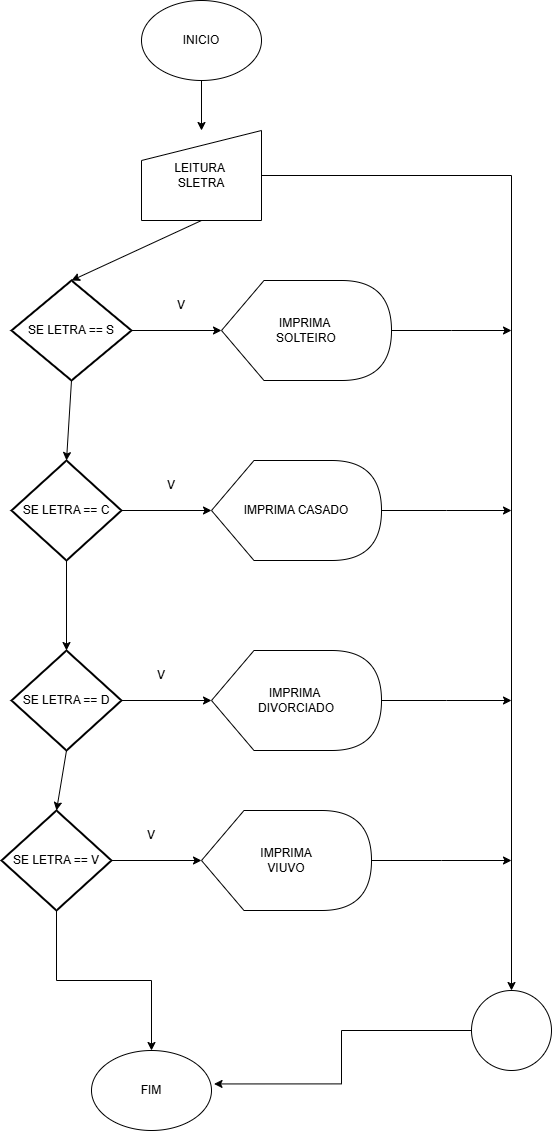

The diagram above was exported from draw.io. Its source (the exported page's mxGraphModel, read from the mxfile embedded in the PNG):
<mxGraphModel dx="1191" dy="662" grid="1" gridSize="10" guides="1" tooltips="1" connect="1" arrows="1" fold="1" page="1" pageScale="1" pageWidth="827" pageHeight="1169" math="0" shadow="0">
  <root>
    <mxCell id="0" />
    <mxCell id="1" parent="0" />
    <mxCell id="OngWdlI8oQUr8FLLWuVA-1" value="INICIO" style="ellipse;whiteSpace=wrap;html=1;" vertex="1" parent="1">
      <mxGeometry x="310" y="60" width="120" height="80" as="geometry" />
    </mxCell>
    <mxCell id="OngWdlI8oQUr8FLLWuVA-2" value="" style="endArrow=classic;html=1;rounded=0;exitX=0.5;exitY=1;exitDx=0;exitDy=0;" edge="1" parent="1" source="OngWdlI8oQUr8FLLWuVA-1">
      <mxGeometry width="50" height="50" relative="1" as="geometry">
        <mxPoint x="320" y="250" as="sourcePoint" />
        <mxPoint x="370" y="190" as="targetPoint" />
      </mxGeometry>
    </mxCell>
    <mxCell id="OngWdlI8oQUr8FLLWuVA-31" style="edgeStyle=orthogonalEdgeStyle;rounded=0;orthogonalLoop=1;jettySize=auto;html=1;exitX=1;exitY=0.5;exitDx=0;exitDy=0;exitPerimeter=0;" edge="1" parent="1" source="OngWdlI8oQUr8FLLWuVA-5">
      <mxGeometry relative="1" as="geometry">
        <mxPoint x="680" y="390" as="targetPoint" />
      </mxGeometry>
    </mxCell>
    <mxCell id="OngWdlI8oQUr8FLLWuVA-5" value="IMPRIMA&amp;nbsp;&lt;div&gt;SOLTEIRO&lt;/div&gt;" style="shape=display;whiteSpace=wrap;html=1;" vertex="1" parent="1">
      <mxGeometry x="390" y="340" width="170" height="100" as="geometry" />
    </mxCell>
    <mxCell id="OngWdlI8oQUr8FLLWuVA-30" style="edgeStyle=orthogonalEdgeStyle;rounded=0;orthogonalLoop=1;jettySize=auto;html=1;exitX=1;exitY=0.5;exitDx=0;exitDy=0;entryX=0.5;entryY=0;entryDx=0;entryDy=0;" edge="1" parent="1" source="OngWdlI8oQUr8FLLWuVA-6" target="OngWdlI8oQUr8FLLWuVA-23">
      <mxGeometry relative="1" as="geometry" />
    </mxCell>
    <mxCell id="OngWdlI8oQUr8FLLWuVA-6" value="LEITURA&amp;nbsp;&lt;div&gt;SLETRA&lt;/div&gt;" style="shape=manualInput;whiteSpace=wrap;html=1;" vertex="1" parent="1">
      <mxGeometry x="310" y="190" width="120" height="90" as="geometry" />
    </mxCell>
    <mxCell id="OngWdlI8oQUr8FLLWuVA-7" value="SE LETRA == S" style="strokeWidth=2;html=1;shape=mxgraph.flowchart.decision;whiteSpace=wrap;" vertex="1" parent="1">
      <mxGeometry x="180" y="340" width="120" height="100" as="geometry" />
    </mxCell>
    <mxCell id="OngWdlI8oQUr8FLLWuVA-8" value="" style="endArrow=classic;html=1;rounded=0;exitX=0.5;exitY=1;exitDx=0;exitDy=0;entryX=0.5;entryY=0;entryDx=0;entryDy=0;entryPerimeter=0;" edge="1" parent="1" source="OngWdlI8oQUr8FLLWuVA-6" target="OngWdlI8oQUr8FLLWuVA-7">
      <mxGeometry width="50" height="50" relative="1" as="geometry">
        <mxPoint x="390" y="370" as="sourcePoint" />
        <mxPoint x="440" y="320" as="targetPoint" />
      </mxGeometry>
    </mxCell>
    <mxCell id="OngWdlI8oQUr8FLLWuVA-9" value="" style="endArrow=classic;html=1;rounded=0;exitX=1;exitY=0.5;exitDx=0;exitDy=0;exitPerimeter=0;entryX=0;entryY=0.5;entryDx=0;entryDy=0;entryPerimeter=0;" edge="1" parent="1" source="OngWdlI8oQUr8FLLWuVA-7" target="OngWdlI8oQUr8FLLWuVA-5">
      <mxGeometry width="50" height="50" relative="1" as="geometry">
        <mxPoint x="330" y="510" as="sourcePoint" />
        <mxPoint x="380" y="460" as="targetPoint" />
      </mxGeometry>
    </mxCell>
    <mxCell id="OngWdlI8oQUr8FLLWuVA-32" style="edgeStyle=orthogonalEdgeStyle;rounded=0;orthogonalLoop=1;jettySize=auto;html=1;exitX=1;exitY=0.5;exitDx=0;exitDy=0;exitPerimeter=0;" edge="1" parent="1" source="OngWdlI8oQUr8FLLWuVA-13">
      <mxGeometry relative="1" as="geometry">
        <mxPoint x="680" y="570" as="targetPoint" />
      </mxGeometry>
    </mxCell>
    <mxCell id="OngWdlI8oQUr8FLLWuVA-13" value="IMPRIMA CASADO" style="shape=display;whiteSpace=wrap;html=1;" vertex="1" parent="1">
      <mxGeometry x="380" y="520" width="170" height="100" as="geometry" />
    </mxCell>
    <mxCell id="OngWdlI8oQUr8FLLWuVA-14" value="SE LETRA == C" style="strokeWidth=2;html=1;shape=mxgraph.flowchart.decision;whiteSpace=wrap;" vertex="1" parent="1">
      <mxGeometry x="180" y="520" width="110" height="100" as="geometry" />
    </mxCell>
    <mxCell id="OngWdlI8oQUr8FLLWuVA-15" value="" style="endArrow=classic;html=1;rounded=0;exitX=1;exitY=0.5;exitDx=0;exitDy=0;exitPerimeter=0;entryX=0;entryY=0.5;entryDx=0;entryDy=0;entryPerimeter=0;" edge="1" parent="1" source="OngWdlI8oQUr8FLLWuVA-14" target="OngWdlI8oQUr8FLLWuVA-13">
      <mxGeometry width="50" height="50" relative="1" as="geometry">
        <mxPoint x="320" y="690" as="sourcePoint" />
        <mxPoint x="370" y="640" as="targetPoint" />
      </mxGeometry>
    </mxCell>
    <mxCell id="OngWdlI8oQUr8FLLWuVA-33" style="edgeStyle=orthogonalEdgeStyle;rounded=0;orthogonalLoop=1;jettySize=auto;html=1;exitX=1;exitY=0.5;exitDx=0;exitDy=0;exitPerimeter=0;" edge="1" parent="1" source="OngWdlI8oQUr8FLLWuVA-16">
      <mxGeometry relative="1" as="geometry">
        <mxPoint x="680" y="760" as="targetPoint" />
      </mxGeometry>
    </mxCell>
    <mxCell id="OngWdlI8oQUr8FLLWuVA-16" value="IMPRIMA&amp;nbsp;&lt;div&gt;DIVORCIADO&lt;/div&gt;" style="shape=display;whiteSpace=wrap;html=1;" vertex="1" parent="1">
      <mxGeometry x="380" y="710" width="170" height="100" as="geometry" />
    </mxCell>
    <mxCell id="OngWdlI8oQUr8FLLWuVA-17" value="SE LETRA == D" style="strokeWidth=2;html=1;shape=mxgraph.flowchart.decision;whiteSpace=wrap;" vertex="1" parent="1">
      <mxGeometry x="180" y="710" width="110" height="100" as="geometry" />
    </mxCell>
    <mxCell id="OngWdlI8oQUr8FLLWuVA-18" value="" style="endArrow=classic;html=1;rounded=0;exitX=1;exitY=0.5;exitDx=0;exitDy=0;exitPerimeter=0;entryX=0;entryY=0.5;entryDx=0;entryDy=0;entryPerimeter=0;" edge="1" parent="1" source="OngWdlI8oQUr8FLLWuVA-17" target="OngWdlI8oQUr8FLLWuVA-16">
      <mxGeometry width="50" height="50" relative="1" as="geometry">
        <mxPoint x="320" y="880" as="sourcePoint" />
        <mxPoint x="370" y="830" as="targetPoint" />
      </mxGeometry>
    </mxCell>
    <mxCell id="OngWdlI8oQUr8FLLWuVA-34" style="edgeStyle=orthogonalEdgeStyle;rounded=0;orthogonalLoop=1;jettySize=auto;html=1;exitX=1;exitY=0.5;exitDx=0;exitDy=0;exitPerimeter=0;" edge="1" parent="1" source="OngWdlI8oQUr8FLLWuVA-19">
      <mxGeometry relative="1" as="geometry">
        <mxPoint x="680" y="920" as="targetPoint" />
      </mxGeometry>
    </mxCell>
    <mxCell id="OngWdlI8oQUr8FLLWuVA-19" value="IMPRIMA&lt;div&gt;VIUVO&lt;/div&gt;" style="shape=display;whiteSpace=wrap;html=1;" vertex="1" parent="1">
      <mxGeometry x="370" y="870" width="170" height="100" as="geometry" />
    </mxCell>
    <mxCell id="OngWdlI8oQUr8FLLWuVA-35" style="edgeStyle=orthogonalEdgeStyle;rounded=0;orthogonalLoop=1;jettySize=auto;html=1;exitX=0.5;exitY=1;exitDx=0;exitDy=0;exitPerimeter=0;" edge="1" parent="1" source="OngWdlI8oQUr8FLLWuVA-20" target="OngWdlI8oQUr8FLLWuVA-22">
      <mxGeometry relative="1" as="geometry" />
    </mxCell>
    <mxCell id="OngWdlI8oQUr8FLLWuVA-20" value="SE LETRA == V" style="strokeWidth=2;html=1;shape=mxgraph.flowchart.decision;whiteSpace=wrap;" vertex="1" parent="1">
      <mxGeometry x="170" y="870" width="110" height="100" as="geometry" />
    </mxCell>
    <mxCell id="OngWdlI8oQUr8FLLWuVA-21" value="" style="endArrow=classic;html=1;rounded=0;exitX=1;exitY=0.5;exitDx=0;exitDy=0;exitPerimeter=0;entryX=0;entryY=0.5;entryDx=0;entryDy=0;entryPerimeter=0;" edge="1" parent="1" source="OngWdlI8oQUr8FLLWuVA-20" target="OngWdlI8oQUr8FLLWuVA-19">
      <mxGeometry width="50" height="50" relative="1" as="geometry">
        <mxPoint x="310" y="1040" as="sourcePoint" />
        <mxPoint x="360" y="990" as="targetPoint" />
      </mxGeometry>
    </mxCell>
    <mxCell id="OngWdlI8oQUr8FLLWuVA-22" value="FIM" style="ellipse;whiteSpace=wrap;html=1;" vertex="1" parent="1">
      <mxGeometry x="260" y="1110" width="120" height="80" as="geometry" />
    </mxCell>
    <mxCell id="OngWdlI8oQUr8FLLWuVA-23" value="" style="ellipse;whiteSpace=wrap;html=1;aspect=fixed;" vertex="1" parent="1">
      <mxGeometry x="640" y="1050" width="80" height="80" as="geometry" />
    </mxCell>
    <mxCell id="OngWdlI8oQUr8FLLWuVA-26" value="" style="endArrow=classic;html=1;rounded=0;exitX=0.5;exitY=1;exitDx=0;exitDy=0;exitPerimeter=0;entryX=0.5;entryY=0;entryDx=0;entryDy=0;entryPerimeter=0;" edge="1" parent="1" source="OngWdlI8oQUr8FLLWuVA-7" target="OngWdlI8oQUr8FLLWuVA-14">
      <mxGeometry width="50" height="50" relative="1" as="geometry">
        <mxPoint x="160" y="510" as="sourcePoint" />
        <mxPoint x="210" y="460" as="targetPoint" />
      </mxGeometry>
    </mxCell>
    <mxCell id="OngWdlI8oQUr8FLLWuVA-27" value="" style="endArrow=classic;html=1;rounded=0;exitX=0.5;exitY=1;exitDx=0;exitDy=0;exitPerimeter=0;entryX=0.5;entryY=0;entryDx=0;entryDy=0;entryPerimeter=0;" edge="1" parent="1" source="OngWdlI8oQUr8FLLWuVA-14" target="OngWdlI8oQUr8FLLWuVA-17">
      <mxGeometry width="50" height="50" relative="1" as="geometry">
        <mxPoint x="200" y="710" as="sourcePoint" />
        <mxPoint x="250" y="660" as="targetPoint" />
      </mxGeometry>
    </mxCell>
    <mxCell id="OngWdlI8oQUr8FLLWuVA-28" value="" style="endArrow=classic;html=1;rounded=0;exitX=0.5;exitY=1;exitDx=0;exitDy=0;exitPerimeter=0;entryX=0.5;entryY=0;entryDx=0;entryDy=0;entryPerimeter=0;" edge="1" parent="1" source="OngWdlI8oQUr8FLLWuVA-17" target="OngWdlI8oQUr8FLLWuVA-20">
      <mxGeometry width="50" height="50" relative="1" as="geometry">
        <mxPoint x="200" y="870" as="sourcePoint" />
        <mxPoint x="250" y="820" as="targetPoint" />
      </mxGeometry>
    </mxCell>
    <mxCell id="OngWdlI8oQUr8FLLWuVA-36" style="edgeStyle=orthogonalEdgeStyle;rounded=0;orthogonalLoop=1;jettySize=auto;html=1;exitX=0;exitY=0.5;exitDx=0;exitDy=0;entryX=1.021;entryY=0.418;entryDx=0;entryDy=0;entryPerimeter=0;" edge="1" parent="1" source="OngWdlI8oQUr8FLLWuVA-23" target="OngWdlI8oQUr8FLLWuVA-22">
      <mxGeometry relative="1" as="geometry" />
    </mxCell>
    <mxCell id="OngWdlI8oQUr8FLLWuVA-37" value="V" style="text;html=1;align=center;verticalAlign=middle;whiteSpace=wrap;rounded=0;" vertex="1" parent="1">
      <mxGeometry x="320" y="350" width="60" height="30" as="geometry" />
    </mxCell>
    <mxCell id="OngWdlI8oQUr8FLLWuVA-44" value="V" style="text;html=1;align=center;verticalAlign=middle;whiteSpace=wrap;rounded=0;" vertex="1" parent="1">
      <mxGeometry x="310" y="530" width="60" height="30" as="geometry" />
    </mxCell>
    <mxCell id="OngWdlI8oQUr8FLLWuVA-45" value="V" style="text;html=1;align=center;verticalAlign=middle;whiteSpace=wrap;rounded=0;" vertex="1" parent="1">
      <mxGeometry x="300" y="720" width="60" height="30" as="geometry" />
    </mxCell>
    <mxCell id="OngWdlI8oQUr8FLLWuVA-46" value="V" style="text;html=1;align=center;verticalAlign=middle;whiteSpace=wrap;rounded=0;" vertex="1" parent="1">
      <mxGeometry x="290" y="880" width="60" height="30" as="geometry" />
    </mxCell>
  </root>
</mxGraphModel>